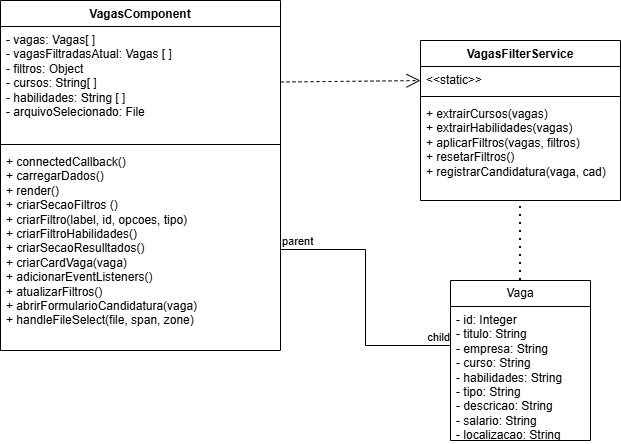

The diagram above was exported from draw.io. Its source (the exported page's mxGraphModel, read from the mxfile embedded in the PNG):
<mxGraphModel dx="722" dy="416" grid="1" gridSize="10" guides="1" tooltips="1" connect="1" arrows="1" fold="1" page="1" pageScale="1" pageWidth="827" pageHeight="1169" math="0" shadow="0">
  <root>
    <mxCell id="0" />
    <mxCell id="1" parent="0" />
    <mxCell id="AxI_EvHDZ3XF3cL2vBx9-1" parent="1" style="swimlane;fontStyle=1;align=center;verticalAlign=top;childLayout=stackLayout;horizontal=1;startSize=26;horizontalStack=0;resizeParent=1;resizeParentMax=0;resizeLast=0;collapsible=1;marginBottom=0;whiteSpace=wrap;html=1;" value="VagasComponent" vertex="1">
      <mxGeometry height="350" width="280" x="80" y="120" as="geometry" />
    </mxCell>
    <mxCell id="AxI_EvHDZ3XF3cL2vBx9-2" parent="AxI_EvHDZ3XF3cL2vBx9-1" style="text;strokeColor=none;fillColor=none;align=left;verticalAlign=top;spacingLeft=4;spacingRight=4;overflow=hidden;rotatable=0;points=[[0,0.5],[1,0.5]];portConstraint=eastwest;whiteSpace=wrap;html=1;" value="- vagas: Vagas[ ]&lt;div&gt;- vagasFiltradasAtual: Vagas [ ]&lt;/div&gt;&lt;div&gt;- filtros: Object&lt;/div&gt;&lt;div&gt;- cursos: String[ ]&lt;/div&gt;&lt;div&gt;- habilidades: String [ ]&lt;/div&gt;&lt;div&gt;- arquivoSelecionado: File&lt;br&gt;&lt;div&gt;&lt;br&gt;&lt;/div&gt;&lt;/div&gt;" vertex="1">
      <mxGeometry height="114" width="280" y="26" as="geometry" />
    </mxCell>
    <mxCell id="AxI_EvHDZ3XF3cL2vBx9-3" parent="AxI_EvHDZ3XF3cL2vBx9-1" style="line;strokeWidth=1;fillColor=none;align=left;verticalAlign=middle;spacingTop=-1;spacingLeft=3;spacingRight=3;rotatable=0;labelPosition=right;points=[];portConstraint=eastwest;strokeColor=inherit;" value="" vertex="1">
      <mxGeometry height="8" width="280" y="140" as="geometry" />
    </mxCell>
    <mxCell id="AxI_EvHDZ3XF3cL2vBx9-4" parent="AxI_EvHDZ3XF3cL2vBx9-1" style="text;strokeColor=none;fillColor=none;align=left;verticalAlign=top;spacingLeft=4;spacingRight=4;overflow=hidden;rotatable=0;points=[[0,0.5],[1,0.5]];portConstraint=eastwest;whiteSpace=wrap;html=1;" value="+ connectedCallback()&lt;div&gt;+ carregarDados()&lt;/div&gt;&lt;div&gt;+ render()&lt;/div&gt;&lt;div&gt;+ criarSecaoFiltros ()&lt;/div&gt;&lt;div&gt;+ criarFiltro(label, id, opcoes, tipo)&lt;/div&gt;&lt;div&gt;+ criarFiltroHabilidades()&lt;/div&gt;&lt;div&gt;+ criarSecaoResulltados()&lt;/div&gt;&lt;div&gt;+ criarCardVaga(vaga)&lt;/div&gt;&lt;div&gt;+ adicionarEventListeners()&lt;/div&gt;&lt;div&gt;+ atualizarFiltros()&lt;/div&gt;&lt;div&gt;+ abrirFormularioCandidatura(vaga)&lt;/div&gt;&lt;div&gt;+ handleFileSelect(file, span, zone)&lt;/div&gt;" vertex="1">
      <mxGeometry height="202" width="280" y="148" as="geometry" />
    </mxCell>
    <mxCell id="AxI_EvHDZ3XF3cL2vBx9-5" parent="1" style="swimlane;fontStyle=1;align=center;verticalAlign=top;childLayout=stackLayout;horizontal=1;startSize=26;horizontalStack=0;resizeParent=1;resizeParentMax=0;resizeLast=0;collapsible=1;marginBottom=0;whiteSpace=wrap;html=1;" value="VagasFilterService" vertex="1">
      <mxGeometry height="160" width="200" x="500" y="160" as="geometry" />
    </mxCell>
    <mxCell id="AxI_EvHDZ3XF3cL2vBx9-6" parent="AxI_EvHDZ3XF3cL2vBx9-5" style="text;strokeColor=none;fillColor=none;align=left;verticalAlign=top;spacingLeft=4;spacingRight=4;overflow=hidden;rotatable=0;points=[[0,0.5],[1,0.5]];portConstraint=eastwest;whiteSpace=wrap;html=1;" value="&amp;lt;&amp;lt;static&amp;gt;&amp;gt;" vertex="1">
      <mxGeometry height="26" width="200" y="26" as="geometry" />
    </mxCell>
    <mxCell id="AxI_EvHDZ3XF3cL2vBx9-7" parent="AxI_EvHDZ3XF3cL2vBx9-5" style="line;strokeWidth=1;fillColor=none;align=left;verticalAlign=middle;spacingTop=-1;spacingLeft=3;spacingRight=3;rotatable=0;labelPosition=right;points=[];portConstraint=eastwest;strokeColor=inherit;" value="" vertex="1">
      <mxGeometry height="8" width="200" y="52" as="geometry" />
    </mxCell>
    <mxCell id="AxI_EvHDZ3XF3cL2vBx9-8" parent="AxI_EvHDZ3XF3cL2vBx9-5" style="text;strokeColor=none;fillColor=none;align=left;verticalAlign=top;spacingLeft=4;spacingRight=4;overflow=hidden;rotatable=0;points=[[0,0.5],[1,0.5]];portConstraint=eastwest;whiteSpace=wrap;html=1;" value="+ extrairCursos(vagas)&lt;div&gt;+ extrairHabilidades(vagas)&lt;/div&gt;&lt;div&gt;+ aplicarFiltros(vagas, filtros)&lt;/div&gt;&lt;div&gt;+ resetarFiltros()&lt;/div&gt;&lt;div&gt;+ registrarCandidatura(vaga, cad)&lt;/div&gt;" vertex="1">
      <mxGeometry height="100" width="200" y="60" as="geometry" />
    </mxCell>
    <mxCell id="AxI_EvHDZ3XF3cL2vBx9-18" edge="1" parent="1" source="AxI_EvHDZ3XF3cL2vBx9-2" style="endArrow=open;endSize=12;dashed=1;html=1;rounded=0;" target="AxI_EvHDZ3XF3cL2vBx9-6" value="">
      <mxGeometry relative="1" width="160" as="geometry">
        <mxPoint x="280" y="320" as="sourcePoint" />
        <mxPoint x="440" y="320" as="targetPoint" />
      </mxGeometry>
    </mxCell>
    <mxCell id="AxI_EvHDZ3XF3cL2vBx9-19" edge="1" parent="1" style="endArrow=open;html=1;rounded=0;exitX=0.5;exitY=0;exitDx=0;exitDy=0;strokeColor=none;shape=pipe;" target="AxI_EvHDZ3XF3cL2vBx9-8" value="">
      <mxGeometry relative="1" width="160" as="geometry">
        <mxPoint x="580" y="350" as="sourcePoint" />
        <mxPoint x="440" y="320" as="targetPoint" />
      </mxGeometry>
    </mxCell>
    <mxCell id="AxI_EvHDZ3XF3cL2vBx9-21" edge="1" parent="1" source="AxI_EvHDZ3XF3cL2vBx9-34" style="endArrow=none;dashed=1;html=1;dashPattern=1 3;strokeWidth=2;rounded=0;exitX=0.5;exitY=0;exitDx=0;exitDy=0;" target="AxI_EvHDZ3XF3cL2vBx9-8" value="">
      <mxGeometry height="50" relative="1" width="50" as="geometry">
        <mxPoint x="600" y="370" as="sourcePoint" />
        <mxPoint x="390" y="300" as="targetPoint" />
      </mxGeometry>
    </mxCell>
    <mxCell id="AxI_EvHDZ3XF3cL2vBx9-31" edge="1" parent="1" source="AxI_EvHDZ3XF3cL2vBx9-4" style="endArrow=none;html=1;edgeStyle=orthogonalEdgeStyle;rounded=0;entryX=0;entryY=0.5;entryDx=0;entryDy=0;exitX=1;exitY=0.5;exitDx=0;exitDy=0;" value="">
      <mxGeometry relative="1" as="geometry">
        <mxPoint x="280" y="320" as="sourcePoint" />
        <mxPoint x="530" y="465" as="targetPoint" />
      </mxGeometry>
    </mxCell>
    <mxCell id="AxI_EvHDZ3XF3cL2vBx9-32" connectable="0" parent="AxI_EvHDZ3XF3cL2vBx9-31" style="edgeLabel;resizable=0;html=1;align=left;verticalAlign=bottom;" value="parent" vertex="1">
      <mxGeometry relative="1" x="-1" as="geometry" />
    </mxCell>
    <mxCell id="AxI_EvHDZ3XF3cL2vBx9-33" connectable="0" parent="AxI_EvHDZ3XF3cL2vBx9-31" style="edgeLabel;resizable=0;html=1;align=right;verticalAlign=bottom;" value="child" vertex="1">
      <mxGeometry relative="1" x="1" as="geometry" />
    </mxCell>
    <mxCell id="AxI_EvHDZ3XF3cL2vBx9-34" parent="1" style="swimlane;fontStyle=0;childLayout=stackLayout;horizontal=1;startSize=26;fillColor=none;horizontalStack=0;resizeParent=1;resizeParentMax=0;resizeLast=0;collapsible=1;marginBottom=0;whiteSpace=wrap;html=1;" value="Vaga" vertex="1">
      <mxGeometry height="160" width="140" x="530" y="400" as="geometry" />
    </mxCell>
    <mxCell id="AxI_EvHDZ3XF3cL2vBx9-35" parent="AxI_EvHDZ3XF3cL2vBx9-34" style="text;strokeColor=none;fillColor=none;align=left;verticalAlign=top;spacingLeft=4;spacingRight=4;overflow=hidden;rotatable=0;points=[[0,0.5],[1,0.5]];portConstraint=eastwest;whiteSpace=wrap;html=1;" value="- id: Integer&lt;div&gt;- titulo: String&lt;/div&gt;&lt;div&gt;- empresa: String&lt;/div&gt;&lt;div&gt;- curso: String&lt;/div&gt;&lt;div&gt;- habilidades: String&lt;/div&gt;&lt;div&gt;- tipo: String&lt;/div&gt;&lt;div&gt;- descricao: String&lt;/div&gt;&lt;div&gt;- salario: String&lt;/div&gt;&lt;div&gt;- localizacao: String&lt;/div&gt;" vertex="1">
      <mxGeometry height="134" width="140" y="26" as="geometry" />
    </mxCell>
  </root>
</mxGraphModel>